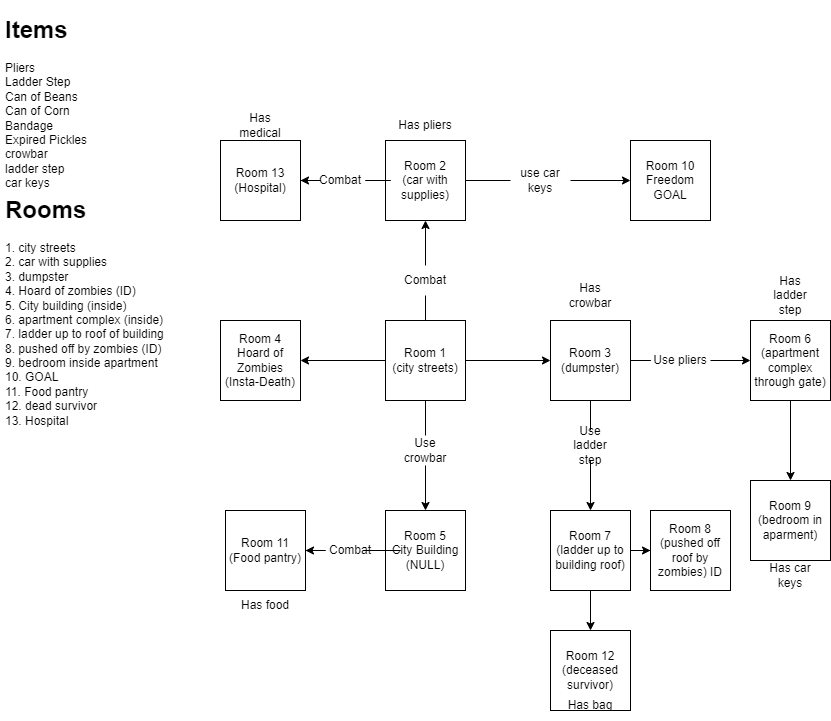

The diagram above was exported from draw.io. Its source (the exported page's mxGraphModel, read from the mxfile embedded in the PNG):
<mxGraphModel dx="544" dy="805" grid="1" gridSize="10" guides="1" tooltips="1" connect="1" arrows="1" fold="1" page="1" pageScale="1" pageWidth="850" pageHeight="1100" math="0" shadow="0">
  <root>
    <mxCell id="0" />
    <mxCell id="1" parent="0" />
    <mxCell id="sNt29kgCxXQZSCU8yfnS-4" value="" style="edgeStyle=orthogonalEdgeStyle;rounded=0;orthogonalLoop=1;jettySize=auto;html=1;startArrow=none;" edge="1" parent="1" source="sNt29kgCxXQZSCU8yfnS-8" target="sNt29kgCxXQZSCU8yfnS-3">
      <mxGeometry relative="1" as="geometry" />
    </mxCell>
    <mxCell id="sNt29kgCxXQZSCU8yfnS-7" value="" style="edgeStyle=orthogonalEdgeStyle;rounded=0;orthogonalLoop=1;jettySize=auto;html=1;" edge="1" parent="1" source="sNt29kgCxXQZSCU8yfnS-2" target="sNt29kgCxXQZSCU8yfnS-5">
      <mxGeometry relative="1" as="geometry" />
    </mxCell>
    <mxCell id="sNt29kgCxXQZSCU8yfnS-11" value="" style="edgeStyle=orthogonalEdgeStyle;rounded=0;orthogonalLoop=1;jettySize=auto;html=1;" edge="1" parent="1" source="sNt29kgCxXQZSCU8yfnS-2" target="sNt29kgCxXQZSCU8yfnS-10">
      <mxGeometry relative="1" as="geometry" />
    </mxCell>
    <mxCell id="sNt29kgCxXQZSCU8yfnS-13" value="" style="edgeStyle=orthogonalEdgeStyle;rounded=0;orthogonalLoop=1;jettySize=auto;html=1;startArrow=none;" edge="1" parent="1" source="sNt29kgCxXQZSCU8yfnS-52" target="sNt29kgCxXQZSCU8yfnS-12">
      <mxGeometry relative="1" as="geometry" />
    </mxCell>
    <mxCell id="sNt29kgCxXQZSCU8yfnS-2" value="Room 1&lt;br&gt;(city streets)" style="whiteSpace=wrap;html=1;aspect=fixed;" vertex="1" parent="1">
      <mxGeometry x="385" y="520" width="80" height="80" as="geometry" />
    </mxCell>
    <mxCell id="sNt29kgCxXQZSCU8yfnS-35" value="" style="edgeStyle=orthogonalEdgeStyle;rounded=0;orthogonalLoop=1;jettySize=auto;html=1;startArrow=none;" edge="1" parent="1" source="sNt29kgCxXQZSCU8yfnS-36" target="sNt29kgCxXQZSCU8yfnS-34">
      <mxGeometry relative="1" as="geometry" />
    </mxCell>
    <mxCell id="sNt29kgCxXQZSCU8yfnS-42" value="" style="edgeStyle=orthogonalEdgeStyle;rounded=0;orthogonalLoop=1;jettySize=auto;html=1;startArrow=none;" edge="1" parent="1" source="sNt29kgCxXQZSCU8yfnS-49" target="sNt29kgCxXQZSCU8yfnS-41">
      <mxGeometry relative="1" as="geometry" />
    </mxCell>
    <mxCell id="sNt29kgCxXQZSCU8yfnS-3" value="Room 2&lt;br&gt;(car with supplies)" style="whiteSpace=wrap;html=1;aspect=fixed;" vertex="1" parent="1">
      <mxGeometry x="385" y="340" width="80" height="80" as="geometry" />
    </mxCell>
    <mxCell id="sNt29kgCxXQZSCU8yfnS-15" value="" style="edgeStyle=orthogonalEdgeStyle;rounded=0;orthogonalLoop=1;jettySize=auto;html=1;startArrow=none;" edge="1" parent="1" source="sNt29kgCxXQZSCU8yfnS-18" target="sNt29kgCxXQZSCU8yfnS-14">
      <mxGeometry relative="1" as="geometry" />
    </mxCell>
    <mxCell id="sNt29kgCxXQZSCU8yfnS-22" value="" style="edgeStyle=orthogonalEdgeStyle;rounded=0;orthogonalLoop=1;jettySize=auto;html=1;startArrow=none;" edge="1" parent="1" source="sNt29kgCxXQZSCU8yfnS-23" target="sNt29kgCxXQZSCU8yfnS-21">
      <mxGeometry relative="1" as="geometry" />
    </mxCell>
    <mxCell id="sNt29kgCxXQZSCU8yfnS-5" value="Room 3&lt;br&gt;(dumpster)" style="whiteSpace=wrap;html=1;aspect=fixed;" vertex="1" parent="1">
      <mxGeometry x="550" y="520" width="80" height="80" as="geometry" />
    </mxCell>
    <mxCell id="sNt29kgCxXQZSCU8yfnS-8" value="Combat" style="text;html=1;strokeColor=none;fillColor=none;align=center;verticalAlign=middle;whiteSpace=wrap;rounded=0;" vertex="1" parent="1">
      <mxGeometry x="395" y="465" width="60" height="30" as="geometry" />
    </mxCell>
    <mxCell id="sNt29kgCxXQZSCU8yfnS-9" value="" style="edgeStyle=orthogonalEdgeStyle;rounded=0;orthogonalLoop=1;jettySize=auto;html=1;endArrow=none;" edge="1" parent="1" source="sNt29kgCxXQZSCU8yfnS-2" target="sNt29kgCxXQZSCU8yfnS-8">
      <mxGeometry relative="1" as="geometry">
        <mxPoint x="425" y="520" as="sourcePoint" />
        <mxPoint x="425" y="420" as="targetPoint" />
      </mxGeometry>
    </mxCell>
    <mxCell id="sNt29kgCxXQZSCU8yfnS-10" value="Room 4&lt;br&gt;Hoard of Zombies&lt;br&gt;(Insta-Death)" style="whiteSpace=wrap;html=1;aspect=fixed;" vertex="1" parent="1">
      <mxGeometry x="220" y="520" width="80" height="80" as="geometry" />
    </mxCell>
    <mxCell id="sNt29kgCxXQZSCU8yfnS-39" value="" style="edgeStyle=orthogonalEdgeStyle;rounded=0;orthogonalLoop=1;jettySize=auto;html=1;startArrow=none;" edge="1" parent="1" source="sNt29kgCxXQZSCU8yfnS-47" target="sNt29kgCxXQZSCU8yfnS-38">
      <mxGeometry relative="1" as="geometry" />
    </mxCell>
    <mxCell id="sNt29kgCxXQZSCU8yfnS-12" value="Room 5&lt;br&gt;City Building&lt;br&gt;(NULL)" style="whiteSpace=wrap;html=1;aspect=fixed;" vertex="1" parent="1">
      <mxGeometry x="385" y="710" width="80" height="80" as="geometry" />
    </mxCell>
    <mxCell id="sNt29kgCxXQZSCU8yfnS-31" value="" style="edgeStyle=orthogonalEdgeStyle;rounded=0;orthogonalLoop=1;jettySize=auto;html=1;" edge="1" parent="1" source="sNt29kgCxXQZSCU8yfnS-14" target="sNt29kgCxXQZSCU8yfnS-30">
      <mxGeometry relative="1" as="geometry" />
    </mxCell>
    <mxCell id="sNt29kgCxXQZSCU8yfnS-14" value="Room 6&lt;br&gt;(apartment complex through gate)" style="whiteSpace=wrap;html=1;aspect=fixed;" vertex="1" parent="1">
      <mxGeometry x="750" y="520" width="80" height="80" as="geometry" />
    </mxCell>
    <mxCell id="sNt29kgCxXQZSCU8yfnS-18" value="Use pliers" style="text;html=1;strokeColor=none;fillColor=none;align=center;verticalAlign=middle;whiteSpace=wrap;rounded=0;" vertex="1" parent="1">
      <mxGeometry x="650" y="545" width="60" height="30" as="geometry" />
    </mxCell>
    <mxCell id="sNt29kgCxXQZSCU8yfnS-19" value="" style="edgeStyle=orthogonalEdgeStyle;rounded=0;orthogonalLoop=1;jettySize=auto;html=1;endArrow=none;" edge="1" parent="1" source="sNt29kgCxXQZSCU8yfnS-5" target="sNt29kgCxXQZSCU8yfnS-18">
      <mxGeometry relative="1" as="geometry">
        <mxPoint x="630" y="560" as="sourcePoint" />
        <mxPoint x="750" y="560" as="targetPoint" />
      </mxGeometry>
    </mxCell>
    <mxCell id="sNt29kgCxXQZSCU8yfnS-20" value="Has pliers" style="text;html=1;strokeColor=none;fillColor=none;align=center;verticalAlign=middle;whiteSpace=wrap;rounded=0;" vertex="1" parent="1">
      <mxGeometry x="395" y="310" width="60" height="30" as="geometry" />
    </mxCell>
    <mxCell id="sNt29kgCxXQZSCU8yfnS-29" value="" style="edgeStyle=orthogonalEdgeStyle;rounded=0;orthogonalLoop=1;jettySize=auto;html=1;" edge="1" parent="1" source="sNt29kgCxXQZSCU8yfnS-21" target="sNt29kgCxXQZSCU8yfnS-28">
      <mxGeometry relative="1" as="geometry" />
    </mxCell>
    <mxCell id="sNt29kgCxXQZSCU8yfnS-45" value="" style="edgeStyle=orthogonalEdgeStyle;rounded=0;orthogonalLoop=1;jettySize=auto;html=1;" edge="1" parent="1" source="sNt29kgCxXQZSCU8yfnS-21" target="sNt29kgCxXQZSCU8yfnS-44">
      <mxGeometry relative="1" as="geometry" />
    </mxCell>
    <mxCell id="sNt29kgCxXQZSCU8yfnS-21" value="Room 7&lt;br&gt;(ladder up to building roof)" style="whiteSpace=wrap;html=1;aspect=fixed;" vertex="1" parent="1">
      <mxGeometry x="550" y="710" width="80" height="80" as="geometry" />
    </mxCell>
    <mxCell id="sNt29kgCxXQZSCU8yfnS-23" value="Use ladder step" style="text;html=1;strokeColor=none;fillColor=none;align=center;verticalAlign=middle;whiteSpace=wrap;rounded=0;" vertex="1" parent="1">
      <mxGeometry x="560" y="630" width="60" height="30" as="geometry" />
    </mxCell>
    <mxCell id="sNt29kgCxXQZSCU8yfnS-24" value="" style="edgeStyle=orthogonalEdgeStyle;rounded=0;orthogonalLoop=1;jettySize=auto;html=1;endArrow=none;" edge="1" parent="1" source="sNt29kgCxXQZSCU8yfnS-5" target="sNt29kgCxXQZSCU8yfnS-23">
      <mxGeometry relative="1" as="geometry">
        <mxPoint x="590" y="600" as="sourcePoint" />
        <mxPoint x="590" y="680" as="targetPoint" />
      </mxGeometry>
    </mxCell>
    <mxCell id="sNt29kgCxXQZSCU8yfnS-25" value="Has ladder step" style="text;html=1;strokeColor=none;fillColor=none;align=center;verticalAlign=middle;whiteSpace=wrap;rounded=0;" vertex="1" parent="1">
      <mxGeometry x="760" y="480" width="60" height="30" as="geometry" />
    </mxCell>
    <mxCell id="sNt29kgCxXQZSCU8yfnS-26" value="&lt;h1&gt;Items&lt;/h1&gt;&lt;div&gt;Pliers&lt;/div&gt;&lt;div&gt;Ladder Step&lt;/div&gt;&lt;div&gt;Can of Beans&lt;/div&gt;&lt;div&gt;Can of Corn&lt;/div&gt;&lt;div&gt;Bandage&lt;/div&gt;&lt;div&gt;Expired Pickles&lt;/div&gt;&lt;div&gt;crowbar&lt;/div&gt;&lt;div&gt;ladder step&lt;/div&gt;&lt;div&gt;car keys&lt;/div&gt;&lt;div&gt;&lt;br&gt;&lt;/div&gt;" style="text;html=1;strokeColor=none;fillColor=none;spacing=5;spacingTop=-20;whiteSpace=wrap;overflow=hidden;rounded=0;" vertex="1" parent="1">
      <mxGeometry y="210" width="190" height="180" as="geometry" />
    </mxCell>
    <mxCell id="sNt29kgCxXQZSCU8yfnS-27" value="&lt;h1&gt;Rooms&lt;/h1&gt;&lt;div&gt;1. city streets&lt;/div&gt;&lt;div&gt;2. car with supplies&lt;/div&gt;&lt;div&gt;3. dumpster&lt;/div&gt;&lt;div&gt;4. Hoard of zombies (ID)&lt;/div&gt;&lt;div&gt;5. City building (inside)&lt;/div&gt;&lt;div&gt;6. apartment complex (inside)&lt;/div&gt;&lt;div&gt;7. ladder up to roof of building&lt;/div&gt;&lt;div&gt;8. pushed off by zombies (ID)&lt;/div&gt;&lt;div&gt;9. bedroom inside apartment&lt;/div&gt;&lt;div&gt;10. GOAL&lt;/div&gt;&lt;div&gt;11. Food pantry&lt;/div&gt;&lt;div&gt;12. dead survivor&lt;/div&gt;&lt;div&gt;13. Hospital&lt;/div&gt;" style="text;html=1;strokeColor=none;fillColor=none;spacing=5;spacingTop=-20;whiteSpace=wrap;overflow=hidden;rounded=0;" vertex="1" parent="1">
      <mxGeometry y="390" width="190" height="270" as="geometry" />
    </mxCell>
    <mxCell id="sNt29kgCxXQZSCU8yfnS-28" value="Room 8&lt;br&gt;(pushed off roof by zombies) ID" style="whiteSpace=wrap;html=1;aspect=fixed;" vertex="1" parent="1">
      <mxGeometry x="650" y="710" width="80" height="80" as="geometry" />
    </mxCell>
    <mxCell id="sNt29kgCxXQZSCU8yfnS-30" value="Room 9&lt;br&gt;(bedroom in aparment)" style="whiteSpace=wrap;html=1;aspect=fixed;" vertex="1" parent="1">
      <mxGeometry x="750" y="680" width="80" height="80" as="geometry" />
    </mxCell>
    <mxCell id="sNt29kgCxXQZSCU8yfnS-33" value="Has car keys" style="text;html=1;strokeColor=none;fillColor=none;align=center;verticalAlign=middle;whiteSpace=wrap;rounded=0;" vertex="1" parent="1">
      <mxGeometry x="760" y="760" width="60" height="30" as="geometry" />
    </mxCell>
    <mxCell id="sNt29kgCxXQZSCU8yfnS-34" value="Room 10&lt;br&gt;Freedom&lt;br&gt;GOAL" style="whiteSpace=wrap;html=1;aspect=fixed;" vertex="1" parent="1">
      <mxGeometry x="630" y="340" width="80" height="80" as="geometry" />
    </mxCell>
    <mxCell id="sNt29kgCxXQZSCU8yfnS-36" value="use car keys" style="text;html=1;strokeColor=none;fillColor=none;align=center;verticalAlign=middle;whiteSpace=wrap;rounded=0;" vertex="1" parent="1">
      <mxGeometry x="510" y="365" width="60" height="30" as="geometry" />
    </mxCell>
    <mxCell id="sNt29kgCxXQZSCU8yfnS-37" value="" style="edgeStyle=orthogonalEdgeStyle;rounded=0;orthogonalLoop=1;jettySize=auto;html=1;endArrow=none;" edge="1" parent="1" source="sNt29kgCxXQZSCU8yfnS-3" target="sNt29kgCxXQZSCU8yfnS-36">
      <mxGeometry relative="1" as="geometry">
        <mxPoint x="465" y="380" as="sourcePoint" />
        <mxPoint x="630" y="380" as="targetPoint" />
      </mxGeometry>
    </mxCell>
    <mxCell id="sNt29kgCxXQZSCU8yfnS-38" value="Room 11&lt;br&gt;(Food pantry)" style="whiteSpace=wrap;html=1;aspect=fixed;" vertex="1" parent="1">
      <mxGeometry x="225" y="710" width="80" height="80" as="geometry" />
    </mxCell>
    <mxCell id="sNt29kgCxXQZSCU8yfnS-40" value="Has food" style="text;html=1;strokeColor=none;fillColor=none;align=center;verticalAlign=middle;whiteSpace=wrap;rounded=0;" vertex="1" parent="1">
      <mxGeometry x="235" y="790" width="60" height="30" as="geometry" />
    </mxCell>
    <mxCell id="sNt29kgCxXQZSCU8yfnS-41" value="Room 13&lt;br&gt;(Hospital)" style="whiteSpace=wrap;html=1;aspect=fixed;" vertex="1" parent="1">
      <mxGeometry x="220" y="340" width="80" height="80" as="geometry" />
    </mxCell>
    <mxCell id="sNt29kgCxXQZSCU8yfnS-43" value="Has medical" style="text;html=1;strokeColor=none;fillColor=none;align=center;verticalAlign=middle;whiteSpace=wrap;rounded=0;" vertex="1" parent="1">
      <mxGeometry x="230" y="310" width="60" height="30" as="geometry" />
    </mxCell>
    <mxCell id="sNt29kgCxXQZSCU8yfnS-44" value="Room 12&lt;br&gt;(deceased survivor)" style="whiteSpace=wrap;html=1;aspect=fixed;" vertex="1" parent="1">
      <mxGeometry x="550" y="830" width="80" height="80" as="geometry" />
    </mxCell>
    <mxCell id="sNt29kgCxXQZSCU8yfnS-46" value="Has bag" style="text;html=1;strokeColor=none;fillColor=none;align=center;verticalAlign=middle;whiteSpace=wrap;rounded=0;" vertex="1" parent="1">
      <mxGeometry x="560" y="890" width="60" height="30" as="geometry" />
    </mxCell>
    <mxCell id="sNt29kgCxXQZSCU8yfnS-47" value="Combat" style="text;html=1;strokeColor=none;fillColor=none;align=center;verticalAlign=middle;whiteSpace=wrap;rounded=0;" vertex="1" parent="1">
      <mxGeometry x="320" y="735" width="60" height="30" as="geometry" />
    </mxCell>
    <mxCell id="sNt29kgCxXQZSCU8yfnS-48" value="" style="edgeStyle=orthogonalEdgeStyle;rounded=0;orthogonalLoop=1;jettySize=auto;html=1;endArrow=none;" edge="1" parent="1" source="sNt29kgCxXQZSCU8yfnS-12" target="sNt29kgCxXQZSCU8yfnS-47">
      <mxGeometry relative="1" as="geometry">
        <mxPoint x="385" y="750" as="sourcePoint" />
        <mxPoint x="305" y="750" as="targetPoint" />
      </mxGeometry>
    </mxCell>
    <mxCell id="sNt29kgCxXQZSCU8yfnS-49" value="Combat&lt;br&gt;" style="text;html=1;strokeColor=none;fillColor=none;align=center;verticalAlign=middle;whiteSpace=wrap;rounded=0;" vertex="1" parent="1">
      <mxGeometry x="310" y="365" width="60" height="30" as="geometry" />
    </mxCell>
    <mxCell id="sNt29kgCxXQZSCU8yfnS-50" value="" style="edgeStyle=orthogonalEdgeStyle;rounded=0;orthogonalLoop=1;jettySize=auto;html=1;endArrow=none;" edge="1" parent="1" source="sNt29kgCxXQZSCU8yfnS-3" target="sNt29kgCxXQZSCU8yfnS-49">
      <mxGeometry relative="1" as="geometry">
        <mxPoint x="385" y="380" as="sourcePoint" />
        <mxPoint x="300" y="380" as="targetPoint" />
      </mxGeometry>
    </mxCell>
    <mxCell id="sNt29kgCxXQZSCU8yfnS-51" value="Has crowbar" style="text;html=1;strokeColor=none;fillColor=none;align=center;verticalAlign=middle;whiteSpace=wrap;rounded=0;" vertex="1" parent="1">
      <mxGeometry x="560" y="480" width="60" height="30" as="geometry" />
    </mxCell>
    <mxCell id="sNt29kgCxXQZSCU8yfnS-52" value="Use crowbar" style="text;html=1;strokeColor=none;fillColor=none;align=center;verticalAlign=middle;whiteSpace=wrap;rounded=0;" vertex="1" parent="1">
      <mxGeometry x="395" y="635" width="60" height="30" as="geometry" />
    </mxCell>
    <mxCell id="sNt29kgCxXQZSCU8yfnS-53" value="" style="edgeStyle=orthogonalEdgeStyle;rounded=0;orthogonalLoop=1;jettySize=auto;html=1;endArrow=none;" edge="1" parent="1" source="sNt29kgCxXQZSCU8yfnS-2" target="sNt29kgCxXQZSCU8yfnS-52">
      <mxGeometry relative="1" as="geometry">
        <mxPoint x="425" y="600" as="sourcePoint" />
        <mxPoint x="425" y="710" as="targetPoint" />
      </mxGeometry>
    </mxCell>
  </root>
</mxGraphModel>